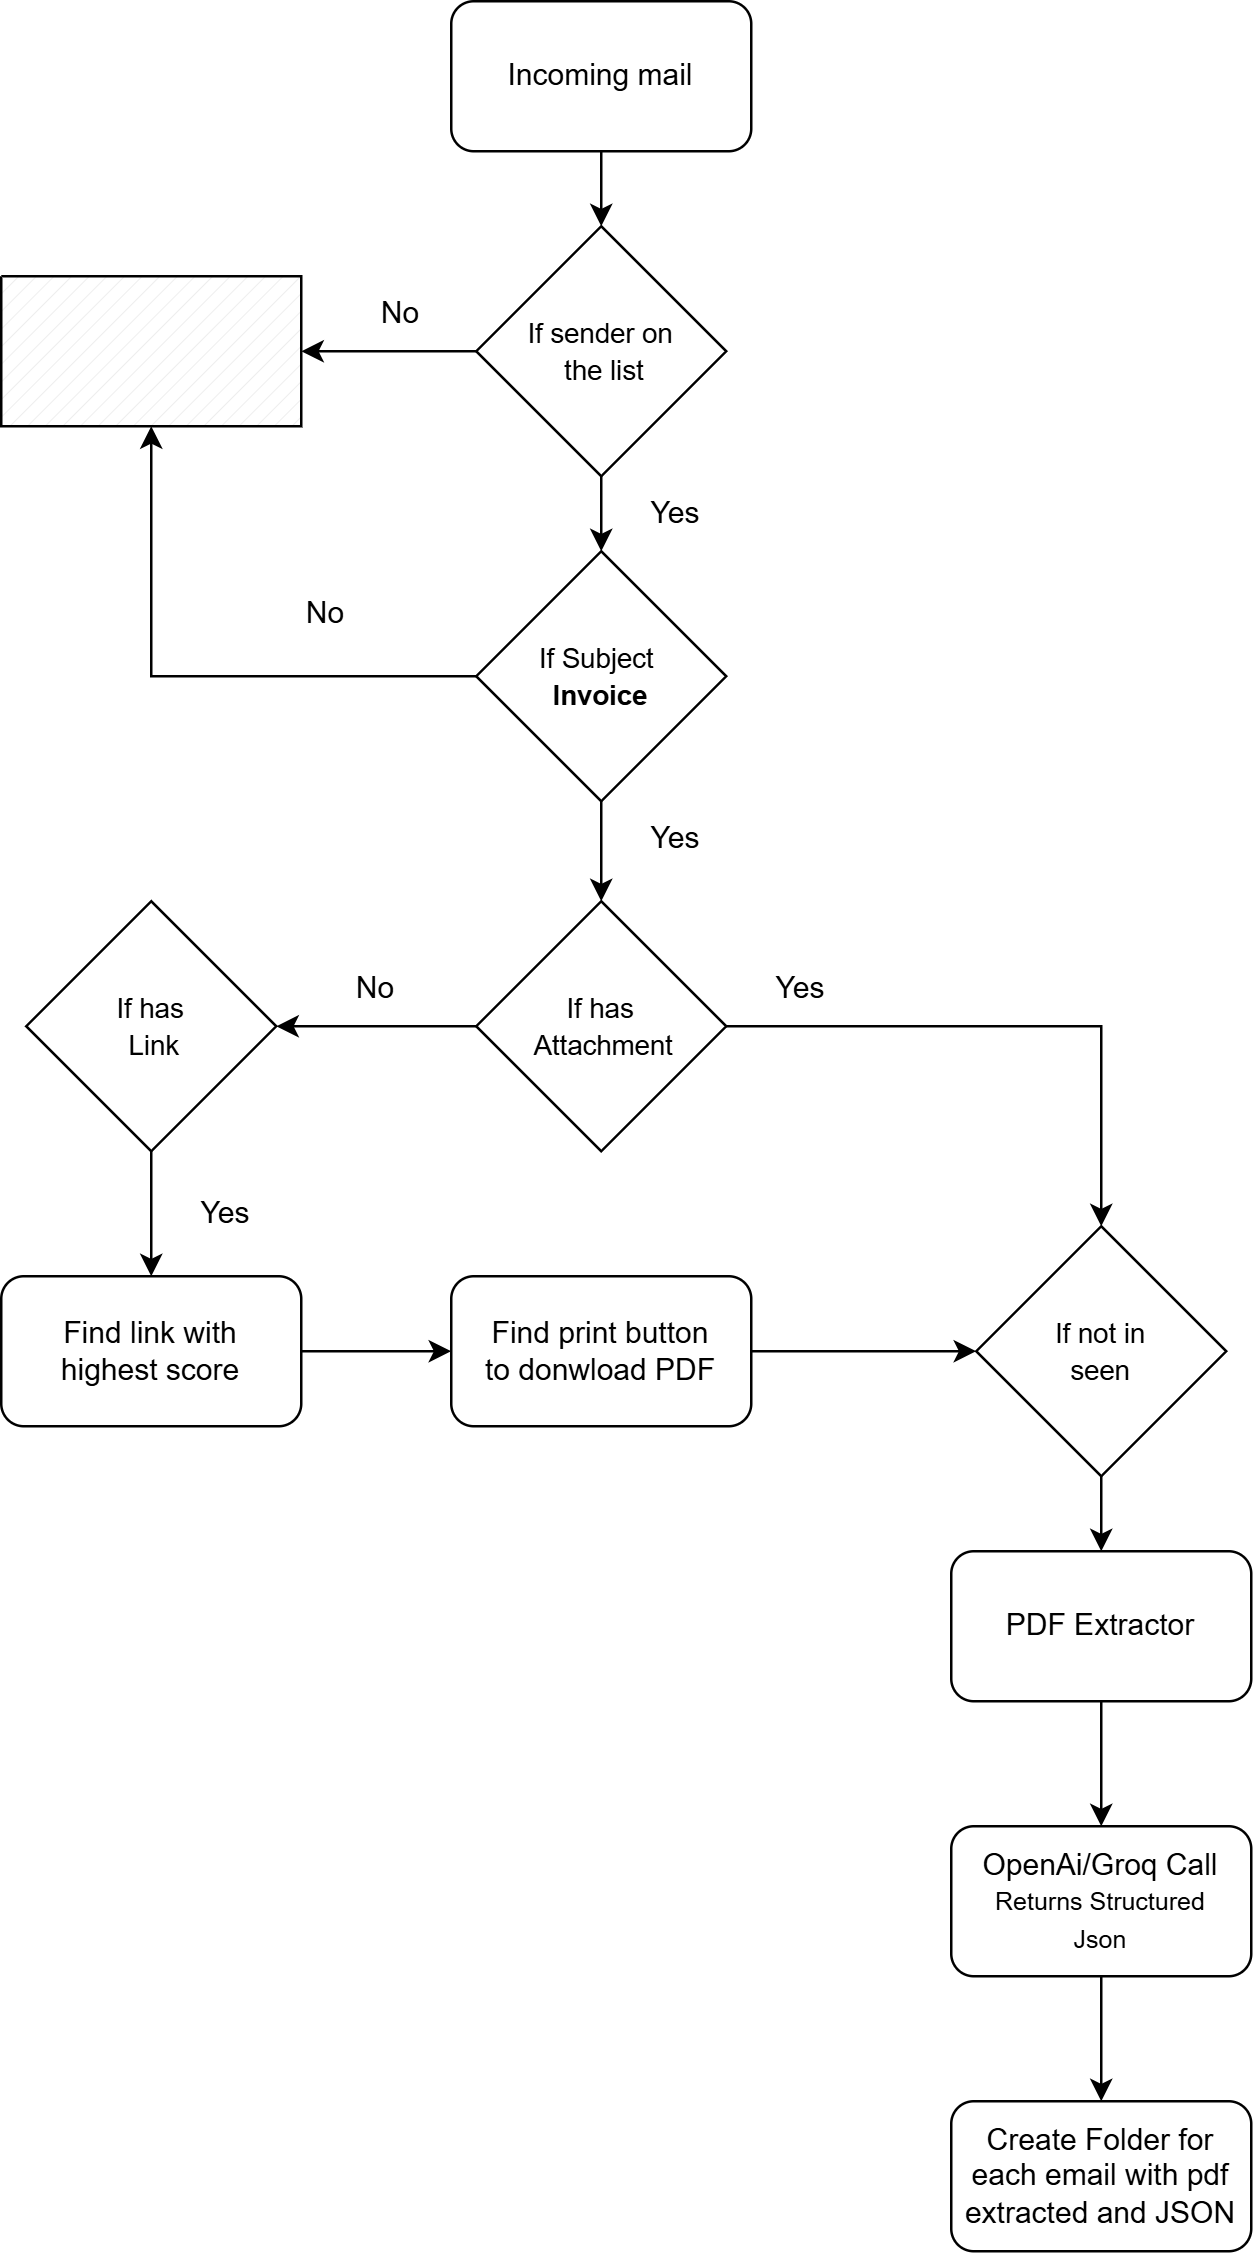

The diagram above was exported from draw.io. Its source (the exported page's mxGraphModel, read from the mxfile embedded in the PNG):
<mxGraphModel dx="1768" dy="1094" grid="1" gridSize="10" guides="1" tooltips="1" connect="1" arrows="1" fold="1" page="1" pageScale="1" pageWidth="850" pageHeight="1100" math="0" shadow="0">
  <root>
    <mxCell id="0" />
    <mxCell id="1" parent="0" />
    <mxCell id="zCQyvvV1_np7wZdp5NAP-8" edge="1" parent="1" source="zCQyvvV1_np7wZdp5NAP-1" style="edgeStyle=orthogonalEdgeStyle;rounded=0;orthogonalLoop=1;jettySize=auto;html=1;exitX=0.5;exitY=1;exitDx=0;exitDy=0;entryX=0.5;entryY=0;entryDx=0;entryDy=0;" target="zCQyvvV1_np7wZdp5NAP-5">
      <mxGeometry relative="1" as="geometry" />
    </mxCell>
    <mxCell id="zCQyvvV1_np7wZdp5NAP-1" parent="1" style="rounded=1;whiteSpace=wrap;html=1;" value="Incoming mail" vertex="1">
      <mxGeometry height="60" width="120" x="320" y="20" as="geometry" />
    </mxCell>
    <mxCell id="zCQyvvV1_np7wZdp5NAP-2" edge="1" parent="1" source="zCQyvvV1_np7wZdp5NAP-1" style="edgeStyle=orthogonalEdgeStyle;rounded=0;orthogonalLoop=1;jettySize=auto;html=1;exitX=0.5;exitY=1;exitDx=0;exitDy=0;" target="zCQyvvV1_np7wZdp5NAP-1">
      <mxGeometry relative="1" as="geometry" />
    </mxCell>
    <mxCell id="zCQyvvV1_np7wZdp5NAP-18" edge="1" parent="1" source="zCQyvvV1_np7wZdp5NAP-5" style="edgeStyle=orthogonalEdgeStyle;rounded=0;orthogonalLoop=1;jettySize=auto;html=1;exitX=0.5;exitY=1;exitDx=0;exitDy=0;entryX=0.5;entryY=0;entryDx=0;entryDy=0;" target="zCQyvvV1_np7wZdp5NAP-12">
      <mxGeometry relative="1" as="geometry" />
    </mxCell>
    <mxCell id="zCQyvvV1_np7wZdp5NAP-5" parent="1" style="rhombus;whiteSpace=wrap;html=1;" value="&lt;font style=&quot;font-size: 11px;&quot;&gt;If sender on&lt;/font&gt;&lt;div&gt;&lt;font style=&quot;font-size: 11px;&quot;&gt;&amp;nbsp;the list&lt;/font&gt;&lt;/div&gt;" vertex="1">
      <mxGeometry height="100" width="100" x="330" y="110" as="geometry" />
    </mxCell>
    <mxCell id="zCQyvvV1_np7wZdp5NAP-9" parent="1" style="verticalLabelPosition=bottom;verticalAlign=top;html=1;shape=mxgraph.basic.patternFillRect;fillStyle=diag;step=5;fillStrokeWidth=0.2;fillStrokeColor=#dddddd;" value="" vertex="1">
      <mxGeometry height="60" width="120" x="140" y="130" as="geometry" />
    </mxCell>
    <mxCell id="zCQyvvV1_np7wZdp5NAP-10" edge="1" parent="1" source="zCQyvvV1_np7wZdp5NAP-5" style="edgeStyle=orthogonalEdgeStyle;rounded=0;orthogonalLoop=1;jettySize=auto;html=1;exitX=0;exitY=0.5;exitDx=0;exitDy=0;entryX=1;entryY=0.5;entryDx=0;entryDy=0;entryPerimeter=0;" target="zCQyvvV1_np7wZdp5NAP-9">
      <mxGeometry relative="1" as="geometry" />
    </mxCell>
    <mxCell id="zCQyvvV1_np7wZdp5NAP-11" parent="1" style="text;html=1;whiteSpace=wrap;strokeColor=none;fillColor=none;align=center;verticalAlign=middle;rounded=0;" value="No" vertex="1">
      <mxGeometry height="30" width="60" x="270" y="130" as="geometry" />
    </mxCell>
    <mxCell id="zCQyvvV1_np7wZdp5NAP-23" edge="1" parent="1" source="zCQyvvV1_np7wZdp5NAP-12" style="edgeStyle=orthogonalEdgeStyle;rounded=0;orthogonalLoop=1;jettySize=auto;html=1;exitX=0.5;exitY=1;exitDx=0;exitDy=0;entryX=0.5;entryY=0;entryDx=0;entryDy=0;" target="zCQyvvV1_np7wZdp5NAP-22">
      <mxGeometry relative="1" as="geometry" />
    </mxCell>
    <mxCell id="zCQyvvV1_np7wZdp5NAP-12" parent="1" style="rhombus;whiteSpace=wrap;html=1;" value="&lt;span style=&quot;font-size: 11px;&quot;&gt;If Subject&amp;nbsp;&lt;/span&gt;&lt;div&gt;&lt;span style=&quot;font-size: 11px;&quot;&gt;&lt;b&gt;Invoice&lt;/b&gt;&lt;/span&gt;&lt;/div&gt;" vertex="1">
      <mxGeometry height="100" width="100" x="330" y="240" as="geometry" />
    </mxCell>
    <mxCell id="zCQyvvV1_np7wZdp5NAP-14" parent="1" style="text;html=1;whiteSpace=wrap;strokeColor=none;fillColor=none;align=center;verticalAlign=middle;rounded=0;" value="Yes" vertex="1">
      <mxGeometry height="30" width="60" x="380" y="210" as="geometry" />
    </mxCell>
    <mxCell id="zCQyvvV1_np7wZdp5NAP-19" edge="1" parent="1" source="zCQyvvV1_np7wZdp5NAP-12" style="edgeStyle=orthogonalEdgeStyle;rounded=0;orthogonalLoop=1;jettySize=auto;html=1;exitX=0;exitY=0.5;exitDx=0;exitDy=0;entryX=0.5;entryY=1;entryDx=0;entryDy=0;entryPerimeter=0;" target="zCQyvvV1_np7wZdp5NAP-9">
      <mxGeometry relative="1" as="geometry" />
    </mxCell>
    <mxCell id="zCQyvvV1_np7wZdp5NAP-20" parent="1" style="text;html=1;whiteSpace=wrap;strokeColor=none;fillColor=none;align=center;verticalAlign=middle;rounded=0;" value="No" vertex="1">
      <mxGeometry height="30" width="60" x="240" y="250" as="geometry" />
    </mxCell>
    <mxCell id="zCQyvvV1_np7wZdp5NAP-25" edge="1" parent="1" source="zCQyvvV1_np7wZdp5NAP-22" style="edgeStyle=orthogonalEdgeStyle;rounded=0;orthogonalLoop=1;jettySize=auto;html=1;exitX=0;exitY=0.5;exitDx=0;exitDy=0;" target="zCQyvvV1_np7wZdp5NAP-24">
      <mxGeometry relative="1" as="geometry" />
    </mxCell>
    <mxCell id="zCQyvvV1_np7wZdp5NAP-22" parent="1" style="rhombus;whiteSpace=wrap;html=1;" value="&lt;span style=&quot;font-size: 11px;&quot;&gt;If has&lt;/span&gt;&lt;div&gt;&lt;span style=&quot;font-size: 11px;&quot;&gt;&amp;nbsp;Attachment&lt;br&gt;&lt;/span&gt;&lt;/div&gt;" vertex="1">
      <mxGeometry height="100" width="100" x="330" y="380" as="geometry" />
    </mxCell>
    <mxCell id="zCQyvvV1_np7wZdp5NAP-41" edge="1" parent="1" source="zCQyvvV1_np7wZdp5NAP-24" style="edgeStyle=orthogonalEdgeStyle;rounded=0;orthogonalLoop=1;jettySize=auto;html=1;exitX=0.5;exitY=1;exitDx=0;exitDy=0;entryX=0.5;entryY=0;entryDx=0;entryDy=0;" target="zCQyvvV1_np7wZdp5NAP-40">
      <mxGeometry relative="1" as="geometry" />
    </mxCell>
    <mxCell id="zCQyvvV1_np7wZdp5NAP-24" parent="1" style="rhombus;whiteSpace=wrap;html=1;" value="&lt;span style=&quot;font-size: 11px;&quot;&gt;If has&lt;/span&gt;&lt;div&gt;&lt;span style=&quot;font-size: 11px;&quot;&gt;&amp;nbsp;Link&lt;br&gt;&lt;/span&gt;&lt;/div&gt;" vertex="1">
      <mxGeometry height="100" width="100" x="150" y="380" as="geometry" />
    </mxCell>
    <mxCell id="zCQyvvV1_np7wZdp5NAP-26" parent="1" style="text;html=1;whiteSpace=wrap;strokeColor=none;fillColor=none;align=center;verticalAlign=middle;rounded=0;" value="No" vertex="1">
      <mxGeometry height="30" width="60" x="260" y="400" as="geometry" />
    </mxCell>
    <mxCell id="zCQyvvV1_np7wZdp5NAP-32" edge="1" parent="1" source="zCQyvvV1_np7wZdp5NAP-27" style="edgeStyle=orthogonalEdgeStyle;rounded=0;orthogonalLoop=1;jettySize=auto;html=1;exitX=0.5;exitY=1;exitDx=0;exitDy=0;entryX=0.5;entryY=0;entryDx=0;entryDy=0;" target="zCQyvvV1_np7wZdp5NAP-31">
      <mxGeometry relative="1" as="geometry" />
    </mxCell>
    <mxCell id="zCQyvvV1_np7wZdp5NAP-27" parent="1" style="rounded=1;whiteSpace=wrap;html=1;" value="PDF Extractor" vertex="1">
      <mxGeometry height="60" width="120" x="520" y="640" as="geometry" />
    </mxCell>
    <mxCell id="zCQyvvV1_np7wZdp5NAP-29" parent="1" style="text;html=1;whiteSpace=wrap;strokeColor=none;fillColor=none;align=center;verticalAlign=middle;rounded=0;" value="Yes" vertex="1">
      <mxGeometry height="30" width="60" x="380" y="340" as="geometry" />
    </mxCell>
    <mxCell id="zCQyvvV1_np7wZdp5NAP-35" edge="1" parent="1" source="zCQyvvV1_np7wZdp5NAP-30" style="edgeStyle=orthogonalEdgeStyle;rounded=0;orthogonalLoop=1;jettySize=auto;html=1;exitX=0;exitY=1;exitDx=0;exitDy=0;entryX=0.5;entryY=0;entryDx=0;entryDy=0;" target="zCQyvvV1_np7wZdp5NAP-34">
      <mxGeometry relative="1" as="geometry">
        <Array as="points">
          <mxPoint x="580" y="430" />
        </Array>
      </mxGeometry>
    </mxCell>
    <mxCell id="zCQyvvV1_np7wZdp5NAP-30" parent="1" style="text;html=1;whiteSpace=wrap;strokeColor=none;fillColor=none;align=center;verticalAlign=middle;rounded=0;" value="Yes" vertex="1">
      <mxGeometry height="30" width="60" x="430" y="400" as="geometry" />
    </mxCell>
    <mxCell id="zCQyvvV1_np7wZdp5NAP-37" edge="1" parent="1" source="zCQyvvV1_np7wZdp5NAP-31" style="edgeStyle=orthogonalEdgeStyle;rounded=0;orthogonalLoop=1;jettySize=auto;html=1;exitX=0.5;exitY=1;exitDx=0;exitDy=0;entryX=0.5;entryY=0;entryDx=0;entryDy=0;" target="zCQyvvV1_np7wZdp5NAP-33">
      <mxGeometry relative="1" as="geometry" />
    </mxCell>
    <mxCell id="zCQyvvV1_np7wZdp5NAP-31" parent="1" style="rounded=1;whiteSpace=wrap;html=1;" value="OpenAi/Groq Call&lt;div&gt;&lt;font style=&quot;font-size: 10px;&quot;&gt;Returns Structured&lt;/font&gt;&lt;/div&gt;&lt;div&gt;&lt;font style=&quot;font-size: 10px;&quot;&gt;Json&lt;/font&gt;&lt;/div&gt;" vertex="1">
      <mxGeometry height="60" width="120" x="520" y="750" as="geometry" />
    </mxCell>
    <mxCell id="zCQyvvV1_np7wZdp5NAP-33" parent="1" style="rounded=1;whiteSpace=wrap;html=1;" value="Create Folder for each email with pdf extracted and JSON" vertex="1">
      <mxGeometry height="60" width="120" x="520" y="860" as="geometry" />
    </mxCell>
    <mxCell id="zCQyvvV1_np7wZdp5NAP-36" edge="1" parent="1" source="zCQyvvV1_np7wZdp5NAP-34" style="edgeStyle=orthogonalEdgeStyle;rounded=0;orthogonalLoop=1;jettySize=auto;html=1;exitX=0.5;exitY=1;exitDx=0;exitDy=0;entryX=0.5;entryY=0;entryDx=0;entryDy=0;" target="zCQyvvV1_np7wZdp5NAP-27">
      <mxGeometry relative="1" as="geometry" />
    </mxCell>
    <mxCell id="zCQyvvV1_np7wZdp5NAP-34" parent="1" style="rhombus;whiteSpace=wrap;html=1;" value="&lt;div&gt;&lt;span style=&quot;font-size: 11px;&quot;&gt;If not in&lt;/span&gt;&lt;/div&gt;&lt;div&gt;&lt;span style=&quot;font-size: 11px;&quot;&gt;seen&lt;/span&gt;&lt;/div&gt;" vertex="1">
      <mxGeometry height="100" width="100" x="530" y="510" as="geometry" />
    </mxCell>
    <mxCell id="zCQyvvV1_np7wZdp5NAP-45" edge="1" parent="1" source="zCQyvvV1_np7wZdp5NAP-40" style="edgeStyle=orthogonalEdgeStyle;rounded=0;orthogonalLoop=1;jettySize=auto;html=1;exitX=1;exitY=0.5;exitDx=0;exitDy=0;" target="zCQyvvV1_np7wZdp5NAP-43">
      <mxGeometry relative="1" as="geometry" />
    </mxCell>
    <mxCell id="zCQyvvV1_np7wZdp5NAP-40" parent="1" style="rounded=1;whiteSpace=wrap;html=1;" value="Find link with&lt;div&gt;highest score&lt;/div&gt;" vertex="1">
      <mxGeometry height="60" width="120" x="140" y="530" as="geometry" />
    </mxCell>
    <mxCell id="zCQyvvV1_np7wZdp5NAP-44" edge="1" parent="1" source="zCQyvvV1_np7wZdp5NAP-43" style="edgeStyle=orthogonalEdgeStyle;rounded=0;orthogonalLoop=1;jettySize=auto;html=1;exitX=1;exitY=0.5;exitDx=0;exitDy=0;" target="zCQyvvV1_np7wZdp5NAP-34">
      <mxGeometry relative="1" as="geometry" />
    </mxCell>
    <mxCell id="zCQyvvV1_np7wZdp5NAP-43" parent="1" style="rounded=1;whiteSpace=wrap;html=1;" value="Find print button&lt;div&gt;to donwload PDF&lt;/div&gt;" vertex="1">
      <mxGeometry height="60" width="120" x="320" y="530" as="geometry" />
    </mxCell>
    <mxCell id="zCQyvvV1_np7wZdp5NAP-46" parent="1" style="text;html=1;whiteSpace=wrap;strokeColor=none;fillColor=none;align=center;verticalAlign=middle;rounded=0;" value="Yes" vertex="1">
      <mxGeometry height="30" width="60" x="200" y="490" as="geometry" />
    </mxCell>
  </root>
</mxGraphModel>